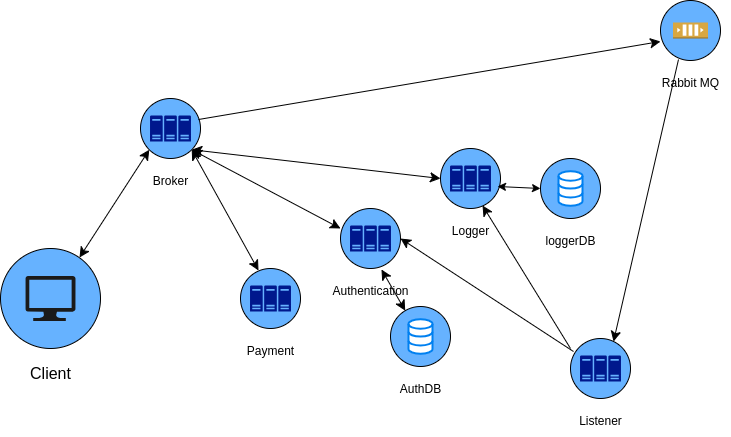

The diagram above was exported from draw.io. Its source (the exported page's mxGraphModel, read from the mxfile embedded in the PNG):
<mxGraphModel dx="1604" dy="843" grid="1" gridSize="10" guides="1" tooltips="1" connect="1" arrows="1" fold="1" page="1" pageScale="1" pageWidth="827" pageHeight="1169" math="0" shadow="0">
  <root>
    <mxCell id="0" />
    <mxCell id="1" parent="0" />
    <mxCell id="admoK_-Yzw7idOzC-1tb-7" value="" style="group" parent="1" connectable="0" vertex="1">
      <mxGeometry x="30" y="330" width="100" height="100" as="geometry" />
    </mxCell>
    <mxCell id="admoK_-Yzw7idOzC-1tb-3" value="" style="ellipse;whiteSpace=wrap;html=1;aspect=fixed;fillColor=#66B2FF;movable=1;resizable=1;rotatable=1;deletable=1;editable=1;locked=0;connectable=1;" parent="admoK_-Yzw7idOzC-1tb-7" vertex="1">
      <mxGeometry width="100" height="100" as="geometry" />
    </mxCell>
    <mxCell id="admoK_-Yzw7idOzC-1tb-1" value="" style="verticalLabelPosition=bottom;html=1;verticalAlign=top;align=center;strokeColor=none;fillColor=#1A1A1A;shape=mxgraph.azure.computer;pointerEvents=1;movable=1;resizable=1;rotatable=1;deletable=1;editable=1;locked=0;connectable=1;" parent="admoK_-Yzw7idOzC-1tb-7" vertex="1">
      <mxGeometry x="25" y="27.5" width="50" height="45" as="geometry" />
    </mxCell>
    <mxCell id="admoK_-Yzw7idOzC-1tb-22" value="" style="group" parent="1" connectable="0" vertex="1">
      <mxGeometry x="170" y="180" width="60" height="98" as="geometry" />
    </mxCell>
    <mxCell id="admoK_-Yzw7idOzC-1tb-13" value="" style="group" parent="admoK_-Yzw7idOzC-1tb-22" connectable="0" vertex="1">
      <mxGeometry width="60" height="60" as="geometry" />
    </mxCell>
    <mxCell id="admoK_-Yzw7idOzC-1tb-9" value="" style="ellipse;whiteSpace=wrap;html=1;aspect=fixed;fillColor=#66B2FF;movable=1;resizable=1;rotatable=1;deletable=1;editable=1;locked=0;connectable=1;container=0;" parent="admoK_-Yzw7idOzC-1tb-13" vertex="1">
      <mxGeometry width="60" height="60" as="geometry" />
    </mxCell>
    <mxCell id="admoK_-Yzw7idOzC-1tb-11" value="" style="sketch=0;aspect=fixed;pointerEvents=1;shadow=0;dashed=0;html=1;strokeColor=none;labelPosition=center;verticalLabelPosition=bottom;verticalAlign=top;align=center;fillColor=#00188D;shape=mxgraph.mscae.enterprise.server_farm;container=0;" parent="admoK_-Yzw7idOzC-1tb-13" vertex="1">
      <mxGeometry x="9.529999999999973" y="16.899999999999977" width="40.94" height="26.2" as="geometry" />
    </mxCell>
    <mxCell id="admoK_-Yzw7idOzC-1tb-21" value="Broker" style="text;html=1;align=center;verticalAlign=middle;resizable=0;points=[];autosize=1;strokeColor=none;fillColor=none;" parent="admoK_-Yzw7idOzC-1tb-22" vertex="1">
      <mxGeometry y="68" width="60" height="30" as="geometry" />
    </mxCell>
    <mxCell id="admoK_-Yzw7idOzC-1tb-25" value="" style="group" parent="1" connectable="0" vertex="1">
      <mxGeometry x="470" y="230" width="60" height="98" as="geometry" />
    </mxCell>
    <mxCell id="admoK_-Yzw7idOzC-1tb-26" value="" style="group" parent="admoK_-Yzw7idOzC-1tb-25" connectable="0" vertex="1">
      <mxGeometry width="60" height="60" as="geometry" />
    </mxCell>
    <mxCell id="admoK_-Yzw7idOzC-1tb-27" value="" style="ellipse;whiteSpace=wrap;html=1;aspect=fixed;fillColor=#66B2FF;movable=1;resizable=1;rotatable=1;deletable=1;editable=1;locked=0;connectable=1;container=0;" parent="admoK_-Yzw7idOzC-1tb-26" vertex="1">
      <mxGeometry width="60" height="60" as="geometry" />
    </mxCell>
    <mxCell id="admoK_-Yzw7idOzC-1tb-28" value="" style="sketch=0;aspect=fixed;pointerEvents=1;shadow=0;dashed=0;html=1;strokeColor=none;labelPosition=center;verticalLabelPosition=bottom;verticalAlign=top;align=center;fillColor=#00188D;shape=mxgraph.mscae.enterprise.server_farm;container=0;" parent="admoK_-Yzw7idOzC-1tb-26" vertex="1">
      <mxGeometry x="9.529999999999973" y="16.899999999999977" width="40.94" height="26.2" as="geometry" />
    </mxCell>
    <mxCell id="admoK_-Yzw7idOzC-1tb-29" value="Logger" style="text;html=1;align=center;verticalAlign=middle;resizable=0;points=[];autosize=1;strokeColor=none;fillColor=none;" parent="admoK_-Yzw7idOzC-1tb-25" vertex="1">
      <mxGeometry y="68" width="60" height="30" as="geometry" />
    </mxCell>
    <mxCell id="admoK_-Yzw7idOzC-1tb-33" value="" style="group" parent="1" connectable="0" vertex="1">
      <mxGeometry x="270" y="350" width="65" height="98" as="geometry" />
    </mxCell>
    <mxCell id="admoK_-Yzw7idOzC-1tb-34" value="" style="group" parent="admoK_-Yzw7idOzC-1tb-33" connectable="0" vertex="1">
      <mxGeometry width="60" height="60" as="geometry" />
    </mxCell>
    <mxCell id="admoK_-Yzw7idOzC-1tb-35" value="" style="ellipse;whiteSpace=wrap;html=1;aspect=fixed;fillColor=#66B2FF;movable=1;resizable=1;rotatable=1;deletable=1;editable=1;locked=0;connectable=1;container=0;" parent="admoK_-Yzw7idOzC-1tb-34" vertex="1">
      <mxGeometry width="60" height="60" as="geometry" />
    </mxCell>
    <mxCell id="admoK_-Yzw7idOzC-1tb-36" value="" style="sketch=0;aspect=fixed;pointerEvents=1;shadow=0;dashed=0;html=1;strokeColor=none;labelPosition=center;verticalLabelPosition=bottom;verticalAlign=top;align=center;fillColor=#00188D;shape=mxgraph.mscae.enterprise.server_farm;container=0;" parent="admoK_-Yzw7idOzC-1tb-34" vertex="1">
      <mxGeometry x="9.529999999999973" y="16.899999999999977" width="40.94" height="26.2" as="geometry" />
    </mxCell>
    <mxCell id="admoK_-Yzw7idOzC-1tb-37" value="Payment" style="text;html=1;align=center;verticalAlign=middle;resizable=0;points=[];autosize=1;strokeColor=none;fillColor=none;" parent="admoK_-Yzw7idOzC-1tb-33" vertex="1">
      <mxGeometry x="-5" y="68" width="70" height="30" as="geometry" />
    </mxCell>
    <mxCell id="admoK_-Yzw7idOzC-1tb-38" value="" style="group" parent="1" connectable="0" vertex="1">
      <mxGeometry x="370" y="290" width="80" height="98" as="geometry" />
    </mxCell>
    <mxCell id="admoK_-Yzw7idOzC-1tb-39" value="" style="group" parent="admoK_-Yzw7idOzC-1tb-38" connectable="0" vertex="1">
      <mxGeometry width="60" height="60" as="geometry" />
    </mxCell>
    <mxCell id="admoK_-Yzw7idOzC-1tb-40" value="" style="ellipse;whiteSpace=wrap;html=1;aspect=fixed;fillColor=#66B2FF;movable=1;resizable=1;rotatable=1;deletable=1;editable=1;locked=0;connectable=1;container=0;" parent="admoK_-Yzw7idOzC-1tb-39" vertex="1">
      <mxGeometry width="60" height="60" as="geometry" />
    </mxCell>
    <mxCell id="admoK_-Yzw7idOzC-1tb-41" value="" style="sketch=0;aspect=fixed;pointerEvents=1;shadow=0;dashed=0;html=1;strokeColor=none;labelPosition=center;verticalLabelPosition=bottom;verticalAlign=top;align=center;fillColor=#00188D;shape=mxgraph.mscae.enterprise.server_farm;container=0;" parent="admoK_-Yzw7idOzC-1tb-39" vertex="1">
      <mxGeometry x="9.529999999999973" y="16.899999999999977" width="40.94" height="26.2" as="geometry" />
    </mxCell>
    <mxCell id="admoK_-Yzw7idOzC-1tb-42" value="Authentication" style="text;html=1;align=center;verticalAlign=middle;resizable=0;points=[];autosize=1;strokeColor=none;fillColor=none;" parent="admoK_-Yzw7idOzC-1tb-38" vertex="1">
      <mxGeometry x="-20" y="68" width="100" height="30" as="geometry" />
    </mxCell>
    <mxCell id="admoK_-Yzw7idOzC-1tb-43" value="" style="group" parent="1" connectable="0" vertex="1">
      <mxGeometry x="600" y="420" width="65" height="98" as="geometry" />
    </mxCell>
    <mxCell id="admoK_-Yzw7idOzC-1tb-44" value="" style="group" parent="admoK_-Yzw7idOzC-1tb-43" connectable="0" vertex="1">
      <mxGeometry width="60" height="60" as="geometry" />
    </mxCell>
    <mxCell id="admoK_-Yzw7idOzC-1tb-45" value="" style="ellipse;whiteSpace=wrap;html=1;aspect=fixed;fillColor=#66B2FF;movable=1;resizable=1;rotatable=1;deletable=1;editable=1;locked=0;connectable=1;container=0;" parent="admoK_-Yzw7idOzC-1tb-44" vertex="1">
      <mxGeometry width="60" height="60" as="geometry" />
    </mxCell>
    <mxCell id="admoK_-Yzw7idOzC-1tb-46" value="" style="sketch=0;aspect=fixed;pointerEvents=1;shadow=0;dashed=0;html=1;strokeColor=none;labelPosition=center;verticalLabelPosition=bottom;verticalAlign=top;align=center;fillColor=#00188D;shape=mxgraph.mscae.enterprise.server_farm;container=0;" parent="admoK_-Yzw7idOzC-1tb-44" vertex="1">
      <mxGeometry x="9.529999999999973" y="16.899999999999977" width="40.94" height="26.2" as="geometry" />
    </mxCell>
    <mxCell id="admoK_-Yzw7idOzC-1tb-47" value="Listener" style="text;html=1;align=center;verticalAlign=middle;resizable=0;points=[];autosize=1;strokeColor=none;fillColor=none;" parent="admoK_-Yzw7idOzC-1tb-43" vertex="1">
      <mxGeometry x="-5" y="68" width="70" height="30" as="geometry" />
    </mxCell>
    <mxCell id="admoK_-Yzw7idOzC-1tb-67" value="" style="group" parent="1" connectable="0" vertex="1">
      <mxGeometry x="420" y="388" width="60" height="98" as="geometry" />
    </mxCell>
    <mxCell id="admoK_-Yzw7idOzC-1tb-20" value="" style="group" parent="admoK_-Yzw7idOzC-1tb-67" connectable="0" vertex="1">
      <mxGeometry width="60" height="60" as="geometry" />
    </mxCell>
    <mxCell id="admoK_-Yzw7idOzC-1tb-18" value="" style="ellipse;whiteSpace=wrap;html=1;aspect=fixed;fillColor=#66B2FF;movable=1;resizable=1;rotatable=1;deletable=1;editable=1;locked=0;connectable=1;container=0;" parent="admoK_-Yzw7idOzC-1tb-20" vertex="1">
      <mxGeometry width="60" height="60" as="geometry" />
    </mxCell>
    <mxCell id="admoK_-Yzw7idOzC-1tb-14" value="" style="html=1;verticalLabelPosition=bottom;align=center;labelBackgroundColor=#ffffff;verticalAlign=top;strokeWidth=2;strokeColor=#0080F0;shadow=0;dashed=0;shape=mxgraph.ios7.icons.data;" parent="admoK_-Yzw7idOzC-1tb-20" vertex="1">
      <mxGeometry x="18" y="12.720000000000027" width="24" height="34.55" as="geometry" />
    </mxCell>
    <mxCell id="admoK_-Yzw7idOzC-1tb-48" value="AuthDB" style="text;html=1;align=center;verticalAlign=middle;resizable=0;points=[];autosize=1;strokeColor=none;fillColor=none;" parent="admoK_-Yzw7idOzC-1tb-67" vertex="1">
      <mxGeometry y="68" width="60" height="30" as="geometry" />
    </mxCell>
    <mxCell id="admoK_-Yzw7idOzC-1tb-68" value="" style="group" parent="1" connectable="0" vertex="1">
      <mxGeometry x="570" y="240" width="65" height="98" as="geometry" />
    </mxCell>
    <mxCell id="admoK_-Yzw7idOzC-1tb-69" value="" style="group" parent="admoK_-Yzw7idOzC-1tb-68" connectable="0" vertex="1">
      <mxGeometry width="60" height="60" as="geometry" />
    </mxCell>
    <mxCell id="admoK_-Yzw7idOzC-1tb-70" value="" style="ellipse;whiteSpace=wrap;html=1;aspect=fixed;fillColor=#66B2FF;movable=1;resizable=1;rotatable=1;deletable=1;editable=1;locked=0;connectable=1;container=0;" parent="admoK_-Yzw7idOzC-1tb-69" vertex="1">
      <mxGeometry width="60" height="60" as="geometry" />
    </mxCell>
    <mxCell id="admoK_-Yzw7idOzC-1tb-71" value="" style="html=1;verticalLabelPosition=bottom;align=center;labelBackgroundColor=#ffffff;verticalAlign=top;strokeWidth=2;strokeColor=#0080F0;shadow=0;dashed=0;shape=mxgraph.ios7.icons.data;" parent="admoK_-Yzw7idOzC-1tb-69" vertex="1">
      <mxGeometry x="18" y="12.720000000000027" width="24" height="34.55" as="geometry" />
    </mxCell>
    <mxCell id="admoK_-Yzw7idOzC-1tb-72" value="loggerDB" style="text;html=1;align=center;verticalAlign=middle;resizable=0;points=[];autosize=1;strokeColor=none;fillColor=none;" parent="admoK_-Yzw7idOzC-1tb-68" vertex="1">
      <mxGeometry x="-5" y="68" width="70" height="30" as="geometry" />
    </mxCell>
    <mxCell id="fx_Xej_UvOvS_hWC7sON-9" value="" style="group" parent="1" connectable="0" vertex="1">
      <mxGeometry x="690" y="82" width="70" height="98" as="geometry" />
    </mxCell>
    <mxCell id="fx_Xej_UvOvS_hWC7sON-7" value="Rabbit MQ" style="text;html=1;align=center;verticalAlign=middle;resizable=0;points=[];autosize=1;strokeColor=none;fillColor=none;container=0;" parent="fx_Xej_UvOvS_hWC7sON-9" vertex="1">
      <mxGeometry x="-10" y="68" width="80" height="30" as="geometry" />
    </mxCell>
    <mxCell id="fx_Xej_UvOvS_hWC7sON-5" value="" style="ellipse;whiteSpace=wrap;html=1;aspect=fixed;fillColor=#66B2FF;movable=1;resizable=1;rotatable=1;deletable=1;editable=1;locked=0;connectable=1;container=0;" parent="fx_Xej_UvOvS_hWC7sON-9" vertex="1">
      <mxGeometry width="60" height="60" as="geometry" />
    </mxCell>
    <mxCell id="fx_Xej_UvOvS_hWC7sON-8" value="" style="outlineConnect=0;dashed=0;verticalLabelPosition=bottom;verticalAlign=top;align=center;html=1;shape=mxgraph.aws3.queue;fillColor=#D9A741;gradientColor=none;" parent="fx_Xej_UvOvS_hWC7sON-9" vertex="1">
      <mxGeometry x="12.5" y="22" width="35" height="16" as="geometry" />
    </mxCell>
    <mxCell id="fx_Xej_UvOvS_hWC7sON-28" value="" style="html=1;labelBackgroundColor=#ffffff;startArrow=classic;startFill=1;startSize=6;endArrow=classic;endFill=1;endSize=6;jettySize=auto;orthogonalLoop=1;strokeWidth=1;fontSize=14;rounded=0;curved=1;exitX=0.95;exitY=0.633;exitDx=0;exitDy=0;exitPerimeter=0;entryX=0;entryY=0.5;entryDx=0;entryDy=0;" parent="1" source="admoK_-Yzw7idOzC-1tb-27" target="admoK_-Yzw7idOzC-1tb-70" edge="1">
      <mxGeometry width="60" height="60" relative="1" as="geometry">
        <mxPoint x="425" y="190" as="sourcePoint" />
        <mxPoint x="510" y="110" as="targetPoint" />
        <Array as="points" />
      </mxGeometry>
    </mxCell>
    <mxCell id="fx_Xej_UvOvS_hWC7sON-32" value="" style="endArrow=classic;html=1;rounded=0;fontSize=12;startSize=8;endSize=8;curved=1;exitX=0.967;exitY=0.35;exitDx=0;exitDy=0;exitPerimeter=0;entryX=0;entryY=0.683;entryDx=0;entryDy=0;entryPerimeter=0;" parent="1" source="admoK_-Yzw7idOzC-1tb-9" target="fx_Xej_UvOvS_hWC7sON-5" edge="1">
      <mxGeometry width="50" height="50" relative="1" as="geometry">
        <mxPoint x="310" y="308" as="sourcePoint" />
        <mxPoint x="360" y="258" as="targetPoint" />
      </mxGeometry>
    </mxCell>
    <mxCell id="fx_Xej_UvOvS_hWC7sON-33" value="" style="endArrow=classic;html=1;rounded=0;fontSize=12;startSize=8;endSize=8;curved=1;exitX=0.3;exitY=0.983;exitDx=0;exitDy=0;entryX=0.717;entryY=0.05;entryDx=0;entryDy=0;entryPerimeter=0;exitPerimeter=0;" parent="1" source="fx_Xej_UvOvS_hWC7sON-5" target="admoK_-Yzw7idOzC-1tb-45" edge="1">
      <mxGeometry width="50" height="50" relative="1" as="geometry">
        <mxPoint x="640" y="430" as="sourcePoint" />
        <mxPoint x="690" y="380" as="targetPoint" />
      </mxGeometry>
    </mxCell>
    <mxCell id="fx_Xej_UvOvS_hWC7sON-35" value="" style="endArrow=classic;html=1;rounded=0;fontSize=12;startSize=8;endSize=8;curved=1;entryX=0.7;entryY=0.95;entryDx=0;entryDy=0;entryPerimeter=0;" parent="1" target="admoK_-Yzw7idOzC-1tb-27" edge="1">
      <mxGeometry width="50" height="50" relative="1" as="geometry">
        <mxPoint x="600" y="430" as="sourcePoint" />
        <mxPoint x="370" y="410" as="targetPoint" />
      </mxGeometry>
    </mxCell>
    <mxCell id="fx_Xej_UvOvS_hWC7sON-36" value="" style="endArrow=classic;html=1;rounded=0;fontSize=12;startSize=8;endSize=8;curved=1;entryX=1;entryY=0.5;entryDx=0;entryDy=0;exitX=0.05;exitY=0.217;exitDx=0;exitDy=0;exitPerimeter=0;" parent="1" source="admoK_-Yzw7idOzC-1tb-45" target="admoK_-Yzw7idOzC-1tb-40" edge="1">
      <mxGeometry width="50" height="50" relative="1" as="geometry">
        <mxPoint x="320" y="460" as="sourcePoint" />
        <mxPoint x="370" y="410" as="targetPoint" />
      </mxGeometry>
    </mxCell>
    <mxCell id="fx_Xej_UvOvS_hWC7sON-38" value="" style="endArrow=classic;startArrow=classic;html=1;rounded=0;fontSize=12;startSize=8;endSize=8;curved=1;exitX=0.79;exitY=0.09;exitDx=0;exitDy=0;entryX=0;entryY=1;entryDx=0;entryDy=0;exitPerimeter=0;" parent="1" source="admoK_-Yzw7idOzC-1tb-3" target="admoK_-Yzw7idOzC-1tb-9" edge="1">
      <mxGeometry width="50" height="50" relative="1" as="geometry">
        <mxPoint x="320" y="460" as="sourcePoint" />
        <mxPoint x="370" y="410" as="targetPoint" />
      </mxGeometry>
    </mxCell>
    <mxCell id="fx_Xej_UvOvS_hWC7sON-39" value="Client" style="text;html=1;align=center;verticalAlign=middle;resizable=0;points=[];autosize=1;strokeColor=none;fillColor=none;fontSize=16;" parent="1" vertex="1">
      <mxGeometry x="50" y="440" width="60" height="30" as="geometry" />
    </mxCell>
    <mxCell id="fx_Xej_UvOvS_hWC7sON-40" value="" style="endArrow=classic;startArrow=classic;html=1;rounded=0;fontSize=12;startSize=8;endSize=8;curved=1;entryX=1;entryY=1;entryDx=0;entryDy=0;exitX=0.3;exitY=0.033;exitDx=0;exitDy=0;exitPerimeter=0;" parent="1" source="admoK_-Yzw7idOzC-1tb-35" target="admoK_-Yzw7idOzC-1tb-9" edge="1">
      <mxGeometry width="50" height="50" relative="1" as="geometry">
        <mxPoint x="320" y="460" as="sourcePoint" />
        <mxPoint x="370" y="410" as="targetPoint" />
      </mxGeometry>
    </mxCell>
    <mxCell id="fx_Xej_UvOvS_hWC7sON-41" value="" style="endArrow=classic;startArrow=classic;html=1;rounded=0;fontSize=12;startSize=8;endSize=8;curved=1;entryX=0;entryY=0.5;entryDx=0;entryDy=0;exitX=1;exitY=1;exitDx=0;exitDy=0;" parent="1" source="admoK_-Yzw7idOzC-1tb-9" target="admoK_-Yzw7idOzC-1tb-27" edge="1">
      <mxGeometry width="50" height="50" relative="1" as="geometry">
        <mxPoint x="220" y="230" as="sourcePoint" />
        <mxPoint x="370" y="410" as="targetPoint" />
      </mxGeometry>
    </mxCell>
    <mxCell id="fx_Xej_UvOvS_hWC7sON-42" value="" style="endArrow=classic;startArrow=classic;html=1;rounded=0;fontSize=12;startSize=8;endSize=8;curved=1;entryX=1;entryY=1;entryDx=0;entryDy=0;exitX=0;exitY=0.333;exitDx=0;exitDy=0;exitPerimeter=0;" parent="1" source="admoK_-Yzw7idOzC-1tb-40" target="admoK_-Yzw7idOzC-1tb-9" edge="1">
      <mxGeometry width="50" height="50" relative="1" as="geometry">
        <mxPoint x="380" y="310" as="sourcePoint" />
        <mxPoint x="370" y="410" as="targetPoint" />
      </mxGeometry>
    </mxCell>
    <mxCell id="fx_Xej_UvOvS_hWC7sON-43" value="" style="endArrow=classic;startArrow=classic;html=1;rounded=0;fontSize=12;startSize=8;endSize=8;curved=1;entryX=0.683;entryY=1.017;entryDx=0;entryDy=0;entryPerimeter=0;" parent="1" source="admoK_-Yzw7idOzC-1tb-18" target="admoK_-Yzw7idOzC-1tb-40" edge="1">
      <mxGeometry width="50" height="50" relative="1" as="geometry">
        <mxPoint x="320" y="460" as="sourcePoint" />
        <mxPoint x="370" y="410" as="targetPoint" />
      </mxGeometry>
    </mxCell>
  </root>
</mxGraphModel>